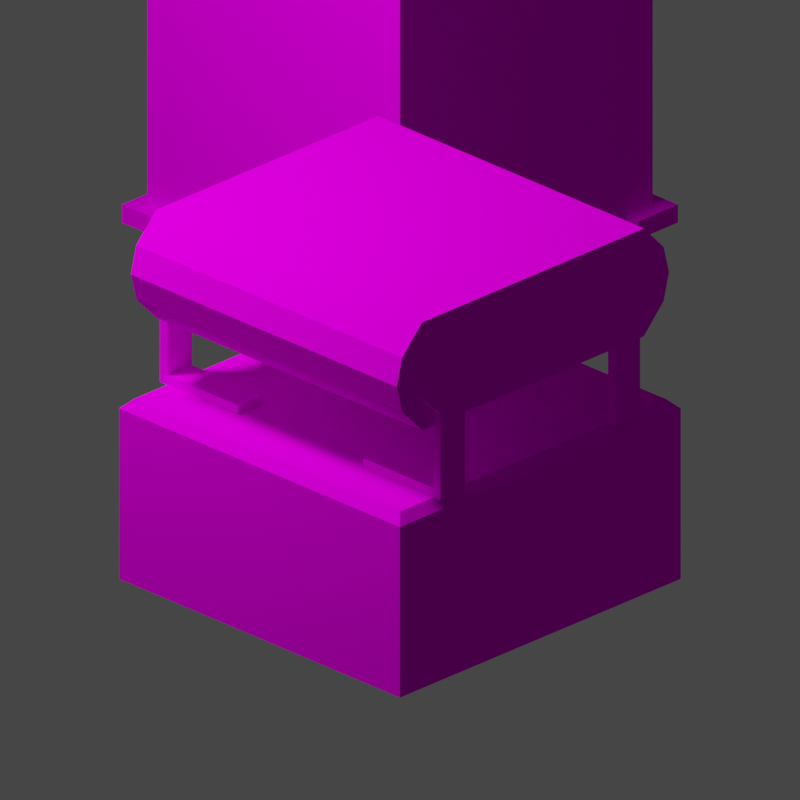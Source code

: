 # Source: Belt.003.blend  (saved by Blender 3.4.6; exported with 4.5.12 LTS)
import bpy
from mathutils import Matrix  # noqa: F401  (used for matrix-valued properties, if any)

bpy.ops.wm.read_factory_settings(use_empty=True)
scene = bpy.context.scene
scene.name = 'Scene'

# ---- collections
col_collection = bpy.data.collections.new('Collection'); scene.collection.children.link(col_collection)
col_render = bpy.data.collections.new('Render'); scene.collection.children.link(col_render)

# ---- images (referenced by path relative to the original .blend; pixels are not part of the script)
import os
ASSET_DIR = os.environ.get("B2B_ASSET_DIR", "")  # directory of the original .blend (textures are referenced by path, not embedded)
HERE = os.path.dirname(os.path.abspath(__file__))  # packed textures are extracted next to this script under _unpacked/

def load_image(name, relpath, width, height, colorspace="sRGB"):
    """Load a texture the original file referenced (path relative to the .blend, or extracted next to this script)."""
    p = next((c for c in (os.path.join(HERE, relpath), os.path.join(ASSET_DIR, relpath)) if relpath and os.path.exists(c)), "")
    if p:
        img = bpy.data.images.load(p, check_existing=True)
        img.name = name
    else:  # same state as the original file: an image datablock whose file is absent (Cycles renders it pink)
        img = bpy.data.images.new(name, width, height)
        img.source = "FILE"
        img.filepath = "//" + (relpath or name)
    img.colorspace_settings.name = colorspace
    return img
img_beltmachineb_png = load_image('BeltMachineB.png', 'BeltMachineB.png', 1024, 1024, 'sRGB')

# ---- materials (node trees are filled in below, after node groups)
mat_material = bpy.data.materials.new('Material')
mat_material.alpha_threshold = 0.0
mat_material.use_transparent_shadow = False
mat_material.roughness = 0.5
mat_material.line_color = (0.0, 0.0, 0.0, 1.0)

# ---- material node trees
mat_material.use_nodes = True; mat_material.node_tree.nodes.clear()
_N = mat_material.node_tree.nodes; _L = mat_material.node_tree.links
n0 = _N.new('ShaderNodeOutputMaterial'); n0.name = 'Material Output'; n0.location = (300, 300)
n1 = _N.new('ShaderNodeBsdfPrincipled'); n1.name = 'Principled BSDF'; n1.location = (10, 300)
n1.distribution = 'GGX'
n1.subsurface_method = 'RANDOM_WALK_SKIN'
n1.inputs[3].default_value = 1.45
n1.inputs[13].default_value = 0.0
n1.inputs[27].default_value = (0.0, 0.0, 0.0, 1.0)
n1.inputs[28].default_value = 1.0
n2 = _N.new('ShaderNodeTexImage'); n2.name = 'Image Texture'; n2.location = (-280, 280)
n2.image = img_beltmachineb_png
_L.new(n1.outputs[0], n0.inputs[0])
_L.new(n2.outputs[0], n1.inputs[0])
n0.is_active_output = True

# ---- world
world_world = bpy.data.worlds.new('World'); scene.world = world_world
world_world.use_nodes = True; world_world.node_tree.nodes.clear()
_N = world_world.node_tree.nodes; _L = world_world.node_tree.links
n0 = _N.new('ShaderNodeOutputWorld'); n0.name = 'World Output'; n0.location = (300, 300)
n1 = _N.new('ShaderNodeBackground'); n1.name = 'Background'; n1.location = (10, 300)
n1.inputs[0].default_value = (0.05088, 0.05088, 0.05088, 1.0)
_L.new(n1.outputs[0], n0.inputs[0])
n0.is_active_output = True
world_world.color = (0.05088, 0.05088, 0.05088)
world_world.use_sun_shadow = False
world_world.sun_shadow_jitter_overblur = 0.0

# ---- cameras
cam_camera = bpy.data.cameras.new('Camera')
cam_camera.type = 'ORTHO'
cam_camera.lens = 67.8
cam_camera.ortho_scale = 4.03

# ---- lights
light_area = bpy.data.lights.new('Area', 'AREA')
light_area.transmission_factor = 0.0
light_area.energy = 392.7
light_area.shadow_soft_size = 1.0
light_area.shadow_maximum_resolution = 0.006
light_area.use_absolute_resolution = True
light_area.size = 1.0
light_area.size_y = 1.0

# ---- meshes
me_cube = bpy.data.meshes.new('Cube')
me_cube.from_pydata([(-0.9, -0.9, -0.9), (-0.9, -0.9, 1.0), (-0.9, 0.9, -0.9), (-0.9, 0.9, 1.0), (0.9, -0.9, -0.9), (0.9, -0.9, 1.0), (0.9, 0.9, -0.9), (0.9, 0.9, 1.0), (-0.99, -0.99, -1.0), (-0.99, 0.99, -1.0), (0.99, -0.99, -1.0), (0.99, 0.99, -1.0), (-0.99, 0.99, -0.9), (-0.99, -0.99, -0.9), (0.99, 0.99, -0.9), (0.99, -0.99, -0.9), (-0.99, 0.7071, -1.0), (-0.99, 0.4243, -1.0), (-0.99, 0.1414, -1.0), (-0.99, -0.1414, -1.0), (-0.99, -0.4243, -1.0), (-0.99, -0.7071, -1.0), (0.99, -0.7071, -1.0), (0.99, -0.4243, -1.0), (0.99, -0.1414, -1.0), (0.99, 0.1414, -1.0), (0.99, 0.4243, -1.0), (0.99, 0.7071, -1.0), (-0.99, 0.7071, -0.9), (-0.99, 0.4243, -0.9), (-0.99, 0.1414, -0.9), (-0.99, -0.1414, -0.9), (-0.99, -0.4243, -0.9), (-0.99, -0.7071, -0.9), (0.99, -0.7071, -0.9), (0.99, -0.4243, -0.9), (0.99, -0.1414, -0.9), (0.99, 0.1414, -0.9), (0.99, 0.4243, -0.9), (0.99, 0.7071, -0.9)], [], [(0, 1, 3, 2), (2, 3, 7, 6), (6, 7, 5, 4), (4, 5, 1, 0), (2, 6, 4, 0), (7, 3, 1, 5), (21, 22, 10, 8), (33, 13, 15, 34), (10, 15, 13, 8), (9, 12, 14, 11), (22, 34, 15, 10), (16, 28, 12, 9), (8, 13, 33, 21), (20, 32, 31, 19), (18, 30, 29, 17), (11, 14, 39, 27), (26, 38, 37, 25), (24, 36, 35, 23), (12, 28, 39, 14), (32, 20, 23, 35), (29, 30, 37, 38), (30, 18, 25, 37), (31, 32, 35, 36), (28, 16, 27, 39), (9, 11, 27, 16), (29, 38, 26, 17), (17, 26, 25, 18), (31, 36, 24, 19), (19, 24, 23, 20), (33, 34, 22, 21)])
_uv = me_cube.uv_layers.new(name='UVMap')
_uv.uv.foreach_set('vector', [0.4967, 0.5054, 0.009665, 0.5054, 0.009665, 0.9924, 0.4967, 0.9924, 0.009665, 0.5054, 0.009665, 0.9924, 0.4967, 0.9924, 0.4967, 0.5054, 0.006666, 0.5054, 0.4937, 0.5054, 0.4937, 0.9924, 0.006666, 0.9924, 0.4937, 0.5054, 0.4937, 0.9924, 0.006666, 0.9924, 0.006666, 0.5054, 0.507, 0.9916, 0.994, 0.9916, 0.994, 0.5046, 0.507, 0.5046, 0.4927, 0.9912, 0.005695, 0.9912, 0.005695, 0.5042, 0.4927, 0.5042, 0.5828, 0.6283, 0.9183, 0.6283, 0.9183, 0.5804, 0.5828, 0.5804, 0.5828, 0.6283, 0.5828, 0.5804, 0.9183, 0.5804, 0.9183, 0.6283, 0.9172, 0.6657, 0.9172, 0.6826, 0.5841, 0.6826, 0.5841, 0.6657, 0.5841, 0.6657, 0.5841, 0.6826, 0.9172, 0.6826, 0.9172, 0.6657, 0.6317, 0.6657, 0.6317, 0.6826, 0.5841, 0.6826, 0.5841, 0.6657, 0.8696, 0.6657, 0.8696, 0.6826, 0.9172, 0.6826, 0.9172, 0.6657, 0.5841, 0.6657, 0.5841, 0.6826, 0.6317, 0.6826, 0.6317, 0.6657, 0.6793, 0.6657, 0.6793, 0.6826, 0.7269, 0.6826, 0.7269, 0.6657, 0.7744, 0.6657, 0.7744, 0.6826, 0.822, 0.6826, 0.822, 0.6657, 0.9172, 0.6657, 0.9172, 0.6826, 0.8696, 0.6826, 0.8696, 0.6657, 0.822, 0.6657, 0.822, 0.6826, 0.7744, 0.6826, 0.7744, 0.6657, 0.7269, 0.6657, 0.7269, 0.6826, 0.6793, 0.6826, 0.6793, 0.6657, 0.5828, 0.9159, 0.5828, 0.8679, 0.9183, 0.8679, 0.9183, 0.9159, 0.5841, 0.6826, 0.5841, 0.6657, 0.9172, 0.6657, 0.9172, 0.6826, 0.5841, 0.7455, 0.5841, 0.6979, 0.9172, 0.6979, 0.9172, 0.7455, 0.5828, 0.7721, 0.5828, 0.7721, 0.9183, 0.7721, 0.9183, 0.7721, 0.5828, 0.7242, 0.5828, 0.6762, 0.9183, 0.6762, 0.9183, 0.7242, 0.5841, 0.6826, 0.5841, 0.6657, 0.9172, 0.6657, 0.9172, 0.6826, 0.5828, 0.9159, 0.9183, 0.9159, 0.9183, 0.8679, 0.5828, 0.8679, 0.5828, 0.82, 0.9183, 0.82, 0.9183, 0.82, 0.5828, 0.82, 0.5841, 0.7455, 0.9172, 0.7455, 0.9172, 0.6979, 0.5841, 0.6979, 0.5841, 0.6826, 0.9172, 0.6826, 0.9172, 0.6657, 0.5841, 0.6657, 0.5828, 0.7242, 0.9183, 0.7242, 0.9183, 0.6762, 0.5828, 0.6762, 0.5841, 0.6826, 0.9172, 0.6826, 0.9172, 0.6657, 0.5841, 0.6657])
me_cube.materials.append(mat_material)
me_cube.update()
me_plane = bpy.data.meshes.new('Plane')
me_plane.from_pydata([(0.9466, -0.7586, -0.07353), (0.9466, -0.7586, -0.5265), (0.9466, 0.0, -0.07353), (0.9466, 0.0, -0.5265), (0.9466, -0.8654, -0.4134), (0.9466, -0.8942, -0.3), (0.9466, -0.8654, -0.1866), (0.0, -0.932, -0.45), (0.0, -0.97, -0.3), (0.0, -0.932, -0.15), (0.0, 0.0, 0.0), (0.0, 0.0, -0.6), (0.0, -0.7903, -0.6), (0.0, -0.7903, 0.0), (1.0, -0.4114, -0.396), (1.0, -0.4114, -0.2207), (1.0, -0.5353, -0.09675), (1.0, -0.7106, -0.09675), (1.0, -0.8345, -0.2207), (1.0, -0.8345, -0.396), (1.0, -0.7106, -0.5199), (1.0, -0.5353, -0.5199), (0.9466, -0.4114, -0.2207), (0.9466, -0.4114, -0.396), (0.9466, -0.5353, -0.09675), (0.9466, -0.7106, -0.09675), (0.9466, -0.8345, -0.2207), (0.9466, -0.8345, -0.396), (0.9466, -0.7106, -0.5199), (0.9466, -0.5353, -0.5199), (0.9466, -0.7903, -0.3), (0.9466, 0.0, -0.3), (0.9466, -0.5353, -0.9484), (1.0, 0.0, -2.0), (1.0, -0.7106, -0.9484), (0.0, -1.0, -2.0), (1.0, -1.0, -2.0), (1.0, -0.5353, -0.9484), (0.0, 0.0, -1.0), (0.9476, -0.9476, -1.0), (1.0, -1.0, -1.052), (0.0, -1.0, -1.052), (0.0, -0.9476, -1.0), (0.9476, 0.0, -1.0), (1.0, 0.0, -1.052), (0.9466, -0.7106, -0.9484), (0.9466, -0.5353, -1.0), (0.9466, -0.7106, -1.0), (1.0, -0.7106, -1.0), (1.0, -0.5353, -1.0), (0.4466, -0.5353, -0.9484), (0.4466, -0.7106, -0.9484), (0.4466, -0.5353, -1.0), (0.4466, -0.7106, -1.0), (0.9466, 0.7586, -0.07353), (0.9466, 0.7586, -0.5265), (0.9466, 0.8654, -0.4134), (0.9466, 0.8942, -0.3), (0.9466, 0.8654, -0.1866), (0.0, 0.932, -0.45), (0.0, 0.97, -0.3), (0.0, 0.932, -0.15), (0.0, 0.7903, -0.6), (0.0, 0.7903, 0.0), (1.0, 0.4114, -0.396), (1.0, 0.4114, -0.2207), (1.0, 0.5353, -0.09675), (1.0, 0.7106, -0.09675), (1.0, 0.8345, -0.2207), (1.0, 0.8345, -0.396), (1.0, 0.7106, -0.5199), (1.0, 0.5353, -0.5199), (0.9466, 0.4114, -0.2207), (0.9466, 0.4114, -0.396), (0.9466, 0.5353, -0.09675), (0.9466, 0.7106, -0.09675), (0.9466, 0.8345, -0.2207), (0.9466, 0.8345, -0.396), (0.9466, 0.7106, -0.5199), (0.9466, 0.5353, -0.5199), (0.9466, 0.7903, -0.3), (0.9466, 0.5353, -0.9484), (1.0, 0.7106, -0.9484), (0.0, 1.0, -2.0), (1.0, 1.0, -2.0), (1.0, 0.5353, -0.9484), (0.9476, 0.9476, -1.0), (1.0, 1.0, -1.052), (0.0, 1.0, -1.052), (0.0, 0.9476, -1.0), (0.9466, 0.7106, -0.9484), (0.9466, 0.5353, -1.0), (0.9466, 0.7106, -1.0), (1.0, 0.7106, -1.0), (1.0, 0.5353, -1.0), (0.4466, 0.5353, -0.9484), (0.4466, 0.7106, -0.9484), (0.4466, 0.5353, -1.0), (0.4466, 0.7106, -1.0), (0.9466, -0.932, -0.15), (0.9466, -0.7903, 0.0), (0.9466, 0.0, 0.0), (0.9466, -0.7903, -0.6), (0.9466, 0.0, -0.6), (0.9466, -0.932, -0.45), (0.9466, -0.97, -0.3), (0.9466, 0.932, -0.15), (0.9466, 0.7903, 0.0), (0.9466, 0.7903, -0.6), (0.9466, 0.932, -0.45), (0.9466, 0.97, -0.3)], [], [(7, 104, 102, 12), (13, 10, 101, 100), (102, 103, 11, 12), (13, 100, 99, 9), (9, 99, 105, 8), (8, 105, 104, 7), (19, 18, 21, 20), (18, 17, 14, 21), (15, 14, 17, 16), (27, 28, 29, 26), (26, 29, 23, 25), (22, 24, 25, 23), (20, 21, 37, 34), (18, 19, 27, 26), (16, 17, 25, 24), (14, 15, 22, 23), (21, 14, 23, 29), (19, 20, 28, 27), (17, 18, 26, 25), (15, 16, 24, 22), (31, 3, 1, 30), (2, 31, 30, 0), (1, 4, 5, 30), (0, 30, 5, 6), (34, 37, 49, 48), (44, 40, 36, 33), (40, 41, 35, 36), (41, 40, 39, 42), (40, 44, 43, 39), (42, 39, 43, 38), (21, 29, 32, 37), (29, 28, 45, 32), (28, 20, 34, 45), (48, 49, 46, 47), (37, 32, 46, 49), (45, 34, 48, 47), (46, 32, 50, 52), (50, 51, 53, 52), (32, 45, 51, 50), (47, 46, 52, 53), (45, 47, 53, 51), (59, 62, 108, 109), (63, 107, 101, 10), (108, 62, 11, 103), (63, 61, 106, 107), (61, 60, 110, 106), (60, 59, 109, 110), (69, 70, 71, 68), (68, 71, 64, 67), (65, 66, 67, 64), (77, 76, 79, 78), (76, 75, 73, 79), (72, 73, 75, 74), (70, 82, 85, 71), (68, 76, 77, 69), (66, 74, 75, 67), (64, 73, 72, 65), (71, 79, 73, 64), (69, 77, 78, 70), (67, 75, 76, 68), (65, 72, 74, 66), (31, 80, 55, 3), (2, 54, 80, 31), (55, 80, 57, 56), (54, 58, 57, 80), (82, 93, 94, 85), (44, 33, 84, 87), (87, 84, 83, 88), (88, 89, 86, 87), (87, 86, 43, 44), (89, 38, 43, 86), (71, 85, 81, 79), (79, 81, 90, 78), (78, 90, 82, 70), (93, 92, 91, 94), (85, 94, 91, 81), (90, 92, 93, 82), (91, 97, 95, 81), (95, 97, 98, 96), (81, 95, 96, 90), (92, 98, 97, 91), (90, 96, 98, 92), (0, 6, 99, 100), (2, 0, 100, 101), (1, 3, 103, 102), (4, 1, 102, 104), (5, 4, 104, 105), (6, 5, 105, 99), (58, 54, 107, 106), (54, 2, 101, 107), (3, 55, 108, 103), (55, 56, 109, 108), (56, 57, 110, 109), (57, 58, 106, 110)])
_uv = me_plane.uv_layers.new(name='UVMap')
_uv.uv.foreach_set('vector', [0.9405, 0.9303, 0.4763, 0.9303, 0.4763, 0.8425, 0.9405, 0.8425, 0.9405, 0.6599, 0.9405, 0.9962, 0.4763, 0.9962, 0.4763, 0.6599, 0.4763, 0.8425, 0.4763, 0.5062, 0.9405, 0.5062, 0.9405, 0.8425, 0.9405, 0.6599, 0.4763, 0.6599, 0.4763, 0.5721, 0.9405, 0.5721, 0.9405, 0.5721, 0.4763, 0.5721, 0.4763, 0.5062, 0.9405, 0.5062, 0.9405, 0.9962, 0.4763, 0.9962, 0.4763, 0.9303, 0.9405, 0.9303, 0.7565, 0.4421, 0.8093, 0.4421, 0.7191, 0.3519, 0.7191, 0.4047, 0.8093, 0.4421, 0.8466, 0.4047, 0.7565, 0.3146, 0.7191, 0.3519, 0.8093, 0.3146, 0.7565, 0.3146, 0.8466, 0.4047, 0.8466, 0.3519, 0.006905, 0.3137, 0.04298, 0.2776, 0.09401, 0.2776, 0.006905, 0.3647, 0.006905, 0.3647, 0.09401, 0.2776, 0.1301, 0.3137, 0.04298, 0.4008, 0.1301, 0.3647, 0.09401, 0.4008, 0.04298, 0.4008, 0.1301, 0.3137, 0.7191, 0.4047, 0.7191, 0.3519, 0.59, 0.3519, 0.59, 0.4047, 0.2817, 0.3647, 0.2817, 0.3137, 0.2662, 0.3137, 0.2662, 0.3647, 0.2817, 0.09438, 0.2817, 0.04335, 0.2662, 0.04335, 0.2662, 0.09438, 0.2817, 0.3137, 0.2817, 0.3647, 0.2662, 0.3647, 0.2662, 0.3137, 0.2817, 0.09438, 0.2817, 0.1305, 0.2662, 0.1305, 0.2662, 0.09438, 0.2817, 0.007273, 0.2817, 0.04335, 0.2662, 0.04335, 0.2662, 0.007273, 0.2817, 0.04335, 0.2817, 0.007273, 0.2662, 0.007273, 0.2662, 0.04335, 0.2817, 0.3647, 0.2817, 0.4008, 0.2662, 0.4008, 0.2662, 0.3647, 0.08612, 0.2506, 0.02563, 0.2506, 0.02563, 0.04798, 0.08612, 0.03952, 0.1466, 0.2506, 0.08612, 0.2506, 0.08612, 0.03952, 0.1466, 0.04798, 0.02563, 0.04798, 0.05583, 0.01945, 0.08612, 0.01176, 0.08612, 0.03952, 0.1466, 0.04798, 0.08612, 0.03952, 0.08612, 0.01176, 0.1164, 0.01945, 0.59, 0.4047, 0.59, 0.3519, 0.5745, 0.3519, 0.5745, 0.4047, 0.493, 0.4702, 0.01184, 0.4702, 0.01184, 0.01425, 0.493, 0.01425, 0.4858, 0.4695, 0.01508, 0.4695, 0.01508, 0.0235, 0.4858, 0.0235, 0.01047, 0.0143, 0.4843, 0.0143, 0.4595, 0.03914, 0.01047, 0.03914, 0.4843, 0.0143, 0.4843, 0.4881, 0.4595, 0.4881, 0.4595, 0.03914, 0.01047, 0.03914, 0.4595, 0.03914, 0.4595, 0.4881, 0.01047, 0.4881, 0.2817, 0.2776, 0.2662, 0.2776, 0.2662, 0.1529, 0.2817, 0.1529, 0.09401, 0.2776, 0.04298, 0.2776, 0.04298, 0.1529, 0.09401, 0.1529, 0.2662, 0.2776, 0.2817, 0.2776, 0.2817, 0.1529, 0.2662, 0.1529, 0.2817, 0.04335, 0.2817, 0.09438, 0.2662, 0.09438, 0.2662, 0.04335, 0.2817, 0.1529, 0.2662, 0.1529, 0.2662, 0.1378, 0.2817, 0.1378, 0.2662, 0.1529, 0.2817, 0.1529, 0.2817, 0.1378, 0.2662, 0.1378, 0.2662, 0.1378, 0.2662, 0.1529, 0.1206, 0.1529, 0.1206, 0.1378, 0.09401, 0.1529, 0.04298, 0.1529, 0.04298, 0.1378, 0.09401, 0.1378, 0.2662, 0.09438, 0.2662, 0.04335, 0.1206, 0.04335, 0.1206, 0.09438, 0.2662, 0.04335, 0.2662, 0.09438, 0.1206, 0.09438, 0.1206, 0.04335, 0.2662, 0.1529, 0.2662, 0.1378, 0.1206, 0.1378, 0.1206, 0.1529, 0.9405, 0.5721, 0.9405, 0.6599, 0.4763, 0.6599, 0.4763, 0.5721, 0.9405, 0.8425, 0.4763, 0.8425, 0.4763, 0.5062, 0.9405, 0.5062, 0.4763, 0.6599, 0.9405, 0.6599, 0.9405, 0.9962, 0.4763, 0.9962, 0.9405, 0.8425, 0.9405, 0.9303, 0.4763, 0.9303, 0.4763, 0.8425, 0.9405, 0.9303, 0.9405, 0.9962, 0.4763, 0.9962, 0.4763, 0.9303, 0.9405, 0.5062, 0.9405, 0.5721, 0.4763, 0.5721, 0.4763, 0.5062, 0.7558, 0.3147, 0.7185, 0.3521, 0.7185, 0.4049, 0.8087, 0.3147, 0.8087, 0.3147, 0.7185, 0.4049, 0.7558, 0.4422, 0.846, 0.3521, 0.8087, 0.4422, 0.846, 0.4049, 0.846, 0.3521, 0.7558, 0.4422, 0.4928, 0.3137, 0.4928, 0.3647, 0.4057, 0.2776, 0.4567, 0.2776, 0.4928, 0.3647, 0.4567, 0.4008, 0.3696, 0.3137, 0.4057, 0.2776, 0.3696, 0.3647, 0.3696, 0.3137, 0.4567, 0.4008, 0.4057, 0.4008, 0.7185, 0.3521, 0.5894, 0.3521, 0.5894, 0.4049, 0.7185, 0.4049, 0.2817, 0.3647, 0.2662, 0.3647, 0.2662, 0.3137, 0.2817, 0.3137, 0.2817, 0.406, 0.2662, 0.406, 0.2662, 0.4571, 0.2817, 0.4571, 0.2817, 0.3137, 0.2662, 0.3137, 0.2662, 0.3647, 0.2817, 0.3647, 0.2817, 0.406, 0.2662, 0.406, 0.2662, 0.37, 0.2817, 0.37, 0.2817, 0.4932, 0.2662, 0.4932, 0.2662, 0.4571, 0.2817, 0.4571, 0.2817, 0.4571, 0.2662, 0.4571, 0.2662, 0.4932, 0.2817, 0.4932, 0.2817, 0.3647, 0.2662, 0.3647, 0.2662, 0.4008, 0.2817, 0.4008, 0.08612, 0.2506, 0.08612, 0.4617, 0.02563, 0.4532, 0.02563, 0.2506, 0.1466, 0.2506, 0.1466, 0.4532, 0.08612, 0.4617, 0.08612, 0.2506, 0.02563, 0.4532, 0.08612, 0.4617, 0.08612, 0.4895, 0.05583, 0.4818, 0.1466, 0.4532, 0.1164, 0.4818, 0.08612, 0.4895, 0.08612, 0.4617, 0.5894, 0.3521, 0.5738, 0.3521, 0.5738, 0.4049, 0.5894, 0.4049, 0.01184, 0.4702, 0.01184, 0.01425, 0.493, 0.01425, 0.493, 0.4702, 0.4858, 0.4695, 0.4858, 0.0235, 0.01508, 0.0235, 0.01508, 0.4695, 0.01401, 0.4825, 0.01401, 0.4577, 0.463, 0.4577, 0.4879, 0.4825, 0.4879, 0.4825, 0.463, 0.4577, 0.463, 0.008683, 0.4879, 0.008683, 0.01401, 0.4577, 0.01401, 0.008683, 0.463, 0.008683, 0.463, 0.4577, 0.2817, 0.2776, 0.2817, 0.1529, 0.2662, 0.1529, 0.2662, 0.2776, 0.4057, 0.2776, 0.4057, 0.1529, 0.4567, 0.1529, 0.4567, 0.2776, 0.2662, 0.2776, 0.2662, 0.1529, 0.2817, 0.1529, 0.2817, 0.2776, 0.2817, 0.4571, 0.2662, 0.4571, 0.2662, 0.406, 0.2817, 0.406, 0.2817, 0.1529, 0.2817, 0.1378, 0.2662, 0.1378, 0.2662, 0.1529, 0.2662, 0.1529, 0.2662, 0.1378, 0.2817, 0.1378, 0.2817, 0.1529, 0.2662, 0.1378, 0.1206, 0.1378, 0.1206, 0.1529, 0.2662, 0.1529, 0.4057, 0.1529, 0.4057, 0.1378, 0.4567, 0.1378, 0.4567, 0.1529, 0.2662, 0.406, 0.1206, 0.406, 0.1206, 0.4571, 0.2662, 0.4571, 0.2662, 0.4571, 0.1206, 0.4571, 0.1206, 0.406, 0.2662, 0.406, 0.2662, 0.1529, 0.1206, 0.1529, 0.1206, 0.1378, 0.2662, 0.1378, 0.1182, 0.7327, 0.07684, 0.7915, 0.04401, 0.7791, 0.09884, 0.7012, 0.4648, 0.6826, 0.1182, 0.7327, 0.09884, 0.7012, 0.4599, 0.649, 0.273, 0.6336, 0.2112, 0.9783, 0.1778, 0.9723, 0.2422, 0.6132, 0.3331, 0.5942, 0.273, 0.6336, 0.2422, 0.6132, 0.3219, 0.561, 0.387, 0.5904, 0.3331, 0.5942, 0.3219, 0.561, 0.3932, 0.5559, 0.07684, 0.7915, 0.07118, 0.8452, 0.03651, 0.8502, 0.04401, 0.7791, 0.2901, 0.576, 0.2302, 0.6156, 0.1993, 0.5954, 0.2787, 0.5428, 0.2302, 0.6156, 0.1701, 0.9606, 0.1367, 0.9548, 0.1993, 0.5954, 0.4779, 0.7271, 0.1309, 0.7743, 0.1119, 0.7426, 0.4734, 0.6935, 0.1309, 0.7743, 0.08911, 0.8326, 0.05638, 0.82, 0.1119, 0.7426, 0.08911, 0.8326, 0.08298, 0.8863, 0.04828, 0.891, 0.05638, 0.82, 0.3439, 0.5719, 0.2901, 0.576, 0.2787, 0.5428, 0.35, 0.5374])
me_plane.materials.append(mat_material)
me_plane.update()

# ---- objects
ob_box = bpy.data.objects.new('Box', me_cube)
ob_plane = bpy.data.objects.new('Plane', me_plane)
ob_area = bpy.data.objects.new('Area', light_area)
ob_camera = bpy.data.objects.new('Camera', cam_camera)
ob_empty = bpy.data.objects.new('Empty', None)

# ---- transforms, parenting, visibility, modifiers, constraints
ob_box.location = (-3.0, 3.0, 0.0)
ob_plane.location = (0.0, 0.0, 1.0)
_m = ob_plane.modifiers.new('Mirror.001', 'MIRROR')
_m.use_clip = True
ob_area.parent = ob_empty
ob_area.location = (-2.433, -2.433, 4.915)
ob_area.rotation_euler = (0.6109, -0.0, -0.7854)
ob_camera.parent = ob_empty
ob_camera.location = (6.409, -6.409, 4.226)
ob_camera.rotation_euler = (1.134, -0.0, 0.7854)
ob_empty.location = (0.0, 0.0, 0.0)

# ---- collection membership
col_collection.objects.link(ob_box)
col_collection.objects.link(ob_plane)
col_render.objects.link(ob_area)
col_render.objects.link(ob_camera)
col_render.objects.link(ob_empty)

# ---- scene / render settings (as saved in the file)
scene.camera = ob_camera
scene.frame_start = 1; scene.frame_end = 250; scene.frame_set(1)
scene.render.engine = 'BLENDER_EEVEE_NEXT'
scene.render.resolution_x = 512
scene.render.resolution_y = 512
scene.render.film_transparent = True
scene.cycles.sampling_pattern = 'TABULATED_SOBOL'
scene.cycles.use_light_tree = False
scene.view_settings.view_transform = 'Filmic'
bpy.context.view_layer.update()
